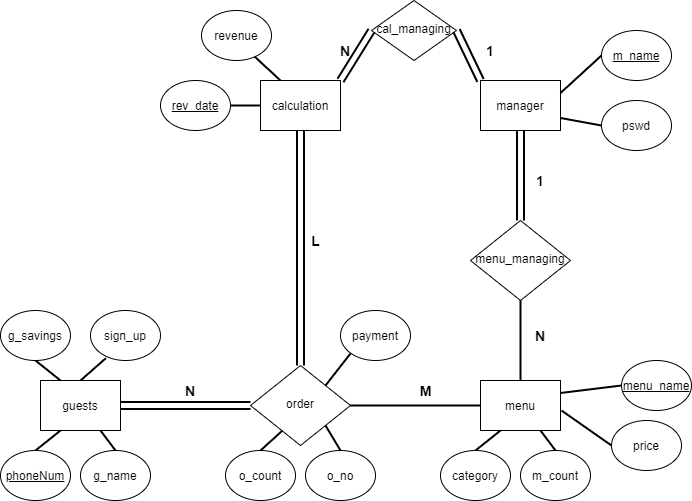

The diagram above was exported from draw.io. Its source (the exported page's mxGraphModel, read from the mxfile embedded in the PNG):
<mxGraphModel dx="1038" dy="580" grid="1" gridSize="10" guides="1" tooltips="1" connect="1" arrows="1" fold="1" page="1" pageScale="1" pageWidth="827" pageHeight="1169" math="0" shadow="0">
  <root>
    <mxCell id="WIyWlLk6GJQsqaUBKTNV-0" />
    <mxCell id="WIyWlLk6GJQsqaUBKTNV-1" parent="WIyWlLk6GJQsqaUBKTNV-0" />
    <mxCell id="WIyWlLk6GJQsqaUBKTNV-6" value="menu_managing" style="rhombus;whiteSpace=wrap;html=1;shadow=0;fontFamily=Helvetica;fontSize=12;align=center;strokeWidth=1;spacing=6;spacingTop=-4;" parent="WIyWlLk6GJQsqaUBKTNV-1" vertex="1">
      <mxGeometry x="579" y="320" width="100" height="80" as="geometry" />
    </mxCell>
    <mxCell id="WIyWlLk6GJQsqaUBKTNV-10" value="order" style="rhombus;whiteSpace=wrap;html=1;shadow=0;fontFamily=Helvetica;fontSize=12;align=center;strokeWidth=1;spacing=6;spacingTop=-4;" parent="WIyWlLk6GJQsqaUBKTNV-1" vertex="1">
      <mxGeometry x="359" y="465" width="100" height="80" as="geometry" />
    </mxCell>
    <mxCell id="jHvNiC6Xeih3Ue3yjsng-0" value="guests" style="rounded=0;whiteSpace=wrap;html=1;" parent="WIyWlLk6GJQsqaUBKTNV-1" vertex="1">
      <mxGeometry x="149" y="480" width="80" height="50" as="geometry" />
    </mxCell>
    <mxCell id="jHvNiC6Xeih3Ue3yjsng-4" value="" style="shape=link;html=1;width=6;entryX=1;entryY=0.5;entryDx=0;entryDy=0;exitX=0;exitY=0.5;exitDx=0;exitDy=0;strokeWidth=2;" parent="WIyWlLk6GJQsqaUBKTNV-1" source="WIyWlLk6GJQsqaUBKTNV-10" target="jHvNiC6Xeih3Ue3yjsng-0" edge="1">
      <mxGeometry width="50" height="50" relative="1" as="geometry">
        <mxPoint x="489" y="440" as="sourcePoint" />
        <mxPoint x="539" y="390" as="targetPoint" />
      </mxGeometry>
    </mxCell>
    <mxCell id="jHvNiC6Xeih3Ue3yjsng-5" value="" style="shape=link;html=1;width=6;entryX=0.5;entryY=1;entryDx=0;entryDy=0;exitX=0.5;exitY=0;exitDx=0;exitDy=0;strokeWidth=2;" parent="WIyWlLk6GJQsqaUBKTNV-1" source="WIyWlLk6GJQsqaUBKTNV-10" target="jHvNiC6Xeih3Ue3yjsng-24" edge="1">
      <mxGeometry width="50" height="50" relative="1" as="geometry">
        <mxPoint x="349" y="720" as="sourcePoint" />
        <mxPoint x="239" y="720" as="targetPoint" />
      </mxGeometry>
    </mxCell>
    <mxCell id="jHvNiC6Xeih3Ue3yjsng-6" value="&lt;b&gt;&lt;font style=&quot;font-size: 14px&quot;&gt;N&lt;/font&gt;&lt;/b&gt;" style="text;html=1;strokeColor=none;fillColor=none;align=center;verticalAlign=middle;whiteSpace=wrap;rounded=0;" parent="WIyWlLk6GJQsqaUBKTNV-1" vertex="1">
      <mxGeometry x="279" y="480" width="40" height="20" as="geometry" />
    </mxCell>
    <mxCell id="jHvNiC6Xeih3Ue3yjsng-10" value="" style="endArrow=none;html=1;exitX=1;exitY=0.5;exitDx=0;exitDy=0;entryX=0;entryY=0.5;entryDx=0;entryDy=0;fontSize=14;spacing=12;labelBorderColor=#000000;strokeWidth=2;" parent="WIyWlLk6GJQsqaUBKTNV-1" source="WIyWlLk6GJQsqaUBKTNV-10" target="jHvNiC6Xeih3Ue3yjsng-26" edge="1">
      <mxGeometry width="50" height="50" relative="1" as="geometry">
        <mxPoint x="489" y="440" as="sourcePoint" />
        <mxPoint x="589" y="505" as="targetPoint" />
      </mxGeometry>
    </mxCell>
    <mxCell id="jHvNiC6Xeih3Ue3yjsng-12" value="&lt;font style=&quot;font-size: 14px&quot;&gt;&lt;b&gt;M&lt;/b&gt;&lt;/font&gt;" style="text;html=1;align=center;verticalAlign=middle;resizable=0;points=[];autosize=1;" parent="WIyWlLk6GJQsqaUBKTNV-1" vertex="1">
      <mxGeometry x="519" y="480" width="30" height="20" as="geometry" />
    </mxCell>
    <mxCell id="jHvNiC6Xeih3Ue3yjsng-15" value="&lt;u&gt;phoneNum&lt;/u&gt;" style="ellipse;whiteSpace=wrap;html=1;" parent="WIyWlLk6GJQsqaUBKTNV-1" vertex="1">
      <mxGeometry x="109" y="550" width="70" height="50" as="geometry" />
    </mxCell>
    <mxCell id="jHvNiC6Xeih3Ue3yjsng-16" value="g_name" style="ellipse;whiteSpace=wrap;html=1;" parent="WIyWlLk6GJQsqaUBKTNV-1" vertex="1">
      <mxGeometry x="189" y="550" width="70" height="50" as="geometry" />
    </mxCell>
    <mxCell id="jHvNiC6Xeih3Ue3yjsng-17" value="g_savings" style="ellipse;whiteSpace=wrap;html=1;" parent="WIyWlLk6GJQsqaUBKTNV-1" vertex="1">
      <mxGeometry x="109" y="410" width="70" height="50" as="geometry" />
    </mxCell>
    <mxCell id="jHvNiC6Xeih3Ue3yjsng-18" value="sign_up" style="ellipse;whiteSpace=wrap;html=1;" parent="WIyWlLk6GJQsqaUBKTNV-1" vertex="1">
      <mxGeometry x="199" y="410" width="70" height="50" as="geometry" />
    </mxCell>
    <mxCell id="jHvNiC6Xeih3Ue3yjsng-19" value="" style="endArrow=none;html=1;exitX=0.5;exitY=0;exitDx=0;exitDy=0;entryX=0.22;entryY=0.954;entryDx=0;entryDy=0;entryPerimeter=0;strokeWidth=2;" parent="WIyWlLk6GJQsqaUBKTNV-1" source="jHvNiC6Xeih3Ue3yjsng-0" target="jHvNiC6Xeih3Ue3yjsng-18" edge="1">
      <mxGeometry width="50" height="50" relative="1" as="geometry">
        <mxPoint x="489" y="440" as="sourcePoint" />
        <mxPoint x="539" y="390" as="targetPoint" />
      </mxGeometry>
    </mxCell>
    <mxCell id="jHvNiC6Xeih3Ue3yjsng-20" value="" style="endArrow=none;html=1;exitX=0.25;exitY=0;exitDx=0;exitDy=0;entryX=0.5;entryY=1;entryDx=0;entryDy=0;strokeWidth=2;" parent="WIyWlLk6GJQsqaUBKTNV-1" source="jHvNiC6Xeih3Ue3yjsng-0" target="jHvNiC6Xeih3Ue3yjsng-17" edge="1">
      <mxGeometry width="50" height="50" relative="1" as="geometry">
        <mxPoint x="219" y="490" as="sourcePoint" />
        <mxPoint x="240" y="460" as="targetPoint" />
      </mxGeometry>
    </mxCell>
    <mxCell id="jHvNiC6Xeih3Ue3yjsng-21" value="" style="endArrow=none;html=1;exitX=0.5;exitY=0;exitDx=0;exitDy=0;entryX=0.25;entryY=1;entryDx=0;entryDy=0;strokeWidth=2;" parent="WIyWlLk6GJQsqaUBKTNV-1" source="jHvNiC6Xeih3Ue3yjsng-15" target="jHvNiC6Xeih3Ue3yjsng-0" edge="1">
      <mxGeometry width="50" height="50" relative="1" as="geometry">
        <mxPoint x="179" y="490" as="sourcePoint" />
        <mxPoint x="144" y="460" as="targetPoint" />
      </mxGeometry>
    </mxCell>
    <mxCell id="jHvNiC6Xeih3Ue3yjsng-22" value="" style="endArrow=none;html=1;exitX=0.5;exitY=0;exitDx=0;exitDy=0;entryX=0.75;entryY=1;entryDx=0;entryDy=0;strokeWidth=2;" parent="WIyWlLk6GJQsqaUBKTNV-1" source="jHvNiC6Xeih3Ue3yjsng-16" target="jHvNiC6Xeih3Ue3yjsng-0" edge="1">
      <mxGeometry width="50" height="50" relative="1" as="geometry">
        <mxPoint x="189" y="500" as="sourcePoint" />
        <mxPoint x="154" y="470" as="targetPoint" />
      </mxGeometry>
    </mxCell>
    <mxCell id="jHvNiC6Xeih3Ue3yjsng-23" value="cal_managing" style="rhombus;whiteSpace=wrap;html=1;shadow=0;fontFamily=Helvetica;fontSize=12;align=center;strokeWidth=1;spacing=6;spacingTop=-4;" parent="WIyWlLk6GJQsqaUBKTNV-1" vertex="1">
      <mxGeometry x="480" y="100" width="85" height="60" as="geometry" />
    </mxCell>
    <mxCell id="jHvNiC6Xeih3Ue3yjsng-24" value="calculation" style="rounded=0;whiteSpace=wrap;html=1;" parent="WIyWlLk6GJQsqaUBKTNV-1" vertex="1">
      <mxGeometry x="369" y="180" width="80" height="50" as="geometry" />
    </mxCell>
    <mxCell id="jHvNiC6Xeih3Ue3yjsng-25" value="manager" style="rounded=0;whiteSpace=wrap;html=1;" parent="WIyWlLk6GJQsqaUBKTNV-1" vertex="1">
      <mxGeometry x="589" y="180" width="80" height="50" as="geometry" />
    </mxCell>
    <mxCell id="jHvNiC6Xeih3Ue3yjsng-26" value="menu" style="rounded=0;whiteSpace=wrap;html=1;" parent="WIyWlLk6GJQsqaUBKTNV-1" vertex="1">
      <mxGeometry x="589" y="480" width="80" height="50" as="geometry" />
    </mxCell>
    <mxCell id="jHvNiC6Xeih3Ue3yjsng-27" value="category" style="ellipse;whiteSpace=wrap;html=1;" parent="WIyWlLk6GJQsqaUBKTNV-1" vertex="1">
      <mxGeometry x="549" y="550" width="70" height="50" as="geometry" />
    </mxCell>
    <mxCell id="jHvNiC6Xeih3Ue3yjsng-28" value="m_count" style="ellipse;whiteSpace=wrap;html=1;" parent="WIyWlLk6GJQsqaUBKTNV-1" vertex="1">
      <mxGeometry x="629" y="550" width="70" height="50" as="geometry" />
    </mxCell>
    <mxCell id="jHvNiC6Xeih3Ue3yjsng-29" value="&lt;u&gt;menu_name&lt;/u&gt;" style="ellipse;whiteSpace=wrap;html=1;" parent="WIyWlLk6GJQsqaUBKTNV-1" vertex="1">
      <mxGeometry x="730" y="460" width="70" height="50" as="geometry" />
    </mxCell>
    <mxCell id="jHvNiC6Xeih3Ue3yjsng-30" value="price" style="ellipse;whiteSpace=wrap;html=1;" parent="WIyWlLk6GJQsqaUBKTNV-1" vertex="1">
      <mxGeometry x="720" y="520" width="70" height="50" as="geometry" />
    </mxCell>
    <mxCell id="jHvNiC6Xeih3Ue3yjsng-31" value="" style="endArrow=none;html=1;entryX=0;entryY=0.5;entryDx=0;entryDy=0;strokeWidth=2;" parent="WIyWlLk6GJQsqaUBKTNV-1" target="jHvNiC6Xeih3Ue3yjsng-30" edge="1">
      <mxGeometry width="50" height="50" relative="1" as="geometry">
        <mxPoint x="670" y="510" as="sourcePoint" />
        <mxPoint x="979" y="390" as="targetPoint" />
      </mxGeometry>
    </mxCell>
    <mxCell id="jHvNiC6Xeih3Ue3yjsng-32" value="" style="endArrow=none;html=1;exitX=1;exitY=0.25;exitDx=0;exitDy=0;entryX=0;entryY=0.5;entryDx=0;entryDy=0;strokeWidth=2;" parent="WIyWlLk6GJQsqaUBKTNV-1" source="jHvNiC6Xeih3Ue3yjsng-26" target="jHvNiC6Xeih3Ue3yjsng-29" edge="1">
      <mxGeometry width="50" height="50" relative="1" as="geometry">
        <mxPoint x="659" y="490" as="sourcePoint" />
        <mxPoint x="680" y="460" as="targetPoint" />
      </mxGeometry>
    </mxCell>
    <mxCell id="jHvNiC6Xeih3Ue3yjsng-33" value="" style="endArrow=none;html=1;exitX=0.5;exitY=0;exitDx=0;exitDy=0;entryX=0.25;entryY=1;entryDx=0;entryDy=0;strokeWidth=2;" parent="WIyWlLk6GJQsqaUBKTNV-1" source="jHvNiC6Xeih3Ue3yjsng-27" target="jHvNiC6Xeih3Ue3yjsng-26" edge="1">
      <mxGeometry width="50" height="50" relative="1" as="geometry">
        <mxPoint x="619" y="490" as="sourcePoint" />
        <mxPoint x="584" y="460" as="targetPoint" />
      </mxGeometry>
    </mxCell>
    <mxCell id="jHvNiC6Xeih3Ue3yjsng-34" value="" style="endArrow=none;html=1;exitX=0.5;exitY=0;exitDx=0;exitDy=0;entryX=0.75;entryY=1;entryDx=0;entryDy=0;strokeWidth=2;" parent="WIyWlLk6GJQsqaUBKTNV-1" source="jHvNiC6Xeih3Ue3yjsng-28" target="jHvNiC6Xeih3Ue3yjsng-26" edge="1">
      <mxGeometry width="50" height="50" relative="1" as="geometry">
        <mxPoint x="629" y="500" as="sourcePoint" />
        <mxPoint x="594" y="470" as="targetPoint" />
      </mxGeometry>
    </mxCell>
    <mxCell id="jHvNiC6Xeih3Ue3yjsng-37" value="o_count" style="ellipse;whiteSpace=wrap;html=1;" parent="WIyWlLk6GJQsqaUBKTNV-1" vertex="1">
      <mxGeometry x="334" y="550" width="70" height="50" as="geometry" />
    </mxCell>
    <mxCell id="jHvNiC6Xeih3Ue3yjsng-38" value="o_no" style="ellipse;whiteSpace=wrap;html=1;" parent="WIyWlLk6GJQsqaUBKTNV-1" vertex="1">
      <mxGeometry x="414" y="550" width="70" height="50" as="geometry" />
    </mxCell>
    <mxCell id="jHvNiC6Xeih3Ue3yjsng-39" value="" style="endArrow=none;html=1;exitX=0.5;exitY=0;exitDx=0;exitDy=0;entryX=0.32;entryY=0.813;entryDx=0;entryDy=0;entryPerimeter=0;strokeWidth=2;" parent="WIyWlLk6GJQsqaUBKTNV-1" source="jHvNiC6Xeih3Ue3yjsng-37" target="WIyWlLk6GJQsqaUBKTNV-10" edge="1">
      <mxGeometry width="50" height="50" relative="1" as="geometry">
        <mxPoint x="404" y="490" as="sourcePoint" />
        <mxPoint x="394" y="530" as="targetPoint" />
      </mxGeometry>
    </mxCell>
    <mxCell id="jHvNiC6Xeih3Ue3yjsng-40" value="" style="endArrow=none;html=1;exitX=0.5;exitY=0;exitDx=0;exitDy=0;entryX=1;entryY=1;entryDx=0;entryDy=0;strokeWidth=2;" parent="WIyWlLk6GJQsqaUBKTNV-1" source="jHvNiC6Xeih3Ue3yjsng-38" target="WIyWlLk6GJQsqaUBKTNV-10" edge="1">
      <mxGeometry width="50" height="50" relative="1" as="geometry">
        <mxPoint x="414" y="500" as="sourcePoint" />
        <mxPoint x="434" y="530" as="targetPoint" />
      </mxGeometry>
    </mxCell>
    <mxCell id="jHvNiC6Xeih3Ue3yjsng-46" value="&lt;u&gt;rev_date&lt;/u&gt;" style="ellipse;whiteSpace=wrap;html=1;align=center;" parent="WIyWlLk6GJQsqaUBKTNV-1" vertex="1">
      <mxGeometry x="269" y="180" width="70" height="50" as="geometry" />
    </mxCell>
    <mxCell id="jHvNiC6Xeih3Ue3yjsng-47" value="revenue" style="ellipse;whiteSpace=wrap;html=1;" parent="WIyWlLk6GJQsqaUBKTNV-1" vertex="1">
      <mxGeometry x="310" y="110" width="70" height="50" as="geometry" />
    </mxCell>
    <mxCell id="jHvNiC6Xeih3Ue3yjsng-48" value="" style="endArrow=none;html=1;exitX=1;exitY=0.5;exitDx=0;exitDy=0;entryX=0;entryY=0.5;entryDx=0;entryDy=0;strokeWidth=2;" parent="WIyWlLk6GJQsqaUBKTNV-1" source="jHvNiC6Xeih3Ue3yjsng-46" target="jHvNiC6Xeih3Ue3yjsng-24" edge="1">
      <mxGeometry width="50" height="50" relative="1" as="geometry">
        <mxPoint x="349" y="60" as="sourcePoint" />
        <mxPoint x="339" y="100" as="targetPoint" />
      </mxGeometry>
    </mxCell>
    <mxCell id="jHvNiC6Xeih3Ue3yjsng-49" value="" style="endArrow=none;html=1;exitX=0.757;exitY=0.92;exitDx=0;exitDy=0;entryX=0.25;entryY=0;entryDx=0;entryDy=0;exitPerimeter=0;strokeWidth=2;" parent="WIyWlLk6GJQsqaUBKTNV-1" source="jHvNiC6Xeih3Ue3yjsng-47" target="jHvNiC6Xeih3Ue3yjsng-24" edge="1">
      <mxGeometry width="50" height="50" relative="1" as="geometry">
        <mxPoint x="359" y="70" as="sourcePoint" />
        <mxPoint x="379" y="100" as="targetPoint" />
      </mxGeometry>
    </mxCell>
    <mxCell id="jHvNiC6Xeih3Ue3yjsng-53" value="&lt;u&gt;m_name&lt;/u&gt;" style="ellipse;whiteSpace=wrap;html=1;" parent="WIyWlLk6GJQsqaUBKTNV-1" vertex="1">
      <mxGeometry x="710" y="130" width="70" height="50" as="geometry" />
    </mxCell>
    <mxCell id="jHvNiC6Xeih3Ue3yjsng-54" value="pswd" style="ellipse;whiteSpace=wrap;html=1;" parent="WIyWlLk6GJQsqaUBKTNV-1" vertex="1">
      <mxGeometry x="710" y="200" width="70" height="50" as="geometry" />
    </mxCell>
    <mxCell id="jHvNiC6Xeih3Ue3yjsng-55" value="" style="endArrow=none;html=1;entryX=0;entryY=0.5;entryDx=0;entryDy=0;exitX=1;exitY=0.75;exitDx=0;exitDy=0;strokeWidth=2;" parent="WIyWlLk6GJQsqaUBKTNV-1" source="jHvNiC6Xeih3Ue3yjsng-25" target="jHvNiC6Xeih3Ue3yjsng-54" edge="1">
      <mxGeometry width="50" height="50" relative="1" as="geometry">
        <mxPoint x="670" y="210" as="sourcePoint" />
        <mxPoint x="979" y="90" as="targetPoint" />
      </mxGeometry>
    </mxCell>
    <mxCell id="jHvNiC6Xeih3Ue3yjsng-56" value="" style="endArrow=none;html=1;exitX=1;exitY=0.25;exitDx=0;exitDy=0;entryX=0;entryY=0.5;entryDx=0;entryDy=0;strokeWidth=2;" parent="WIyWlLk6GJQsqaUBKTNV-1" source="jHvNiC6Xeih3Ue3yjsng-25" target="jHvNiC6Xeih3Ue3yjsng-53" edge="1">
      <mxGeometry width="50" height="50" relative="1" as="geometry">
        <mxPoint x="669" y="192.5" as="sourcePoint" />
        <mxPoint x="680" y="160" as="targetPoint" />
      </mxGeometry>
    </mxCell>
    <mxCell id="jHvNiC6Xeih3Ue3yjsng-59" value="" style="shape=link;html=1;width=6;entryX=0.5;entryY=1;entryDx=0;entryDy=0;exitX=0.5;exitY=0;exitDx=0;exitDy=0;strokeWidth=2;" parent="WIyWlLk6GJQsqaUBKTNV-1" source="WIyWlLk6GJQsqaUBKTNV-6" target="jHvNiC6Xeih3Ue3yjsng-25" edge="1">
      <mxGeometry width="50" height="50" relative="1" as="geometry">
        <mxPoint x="369" y="515" as="sourcePoint" />
        <mxPoint x="239" y="515" as="targetPoint" />
      </mxGeometry>
    </mxCell>
    <mxCell id="jHvNiC6Xeih3Ue3yjsng-60" value="" style="shape=link;html=1;width=6;entryX=1;entryY=0.5;entryDx=0;entryDy=0;exitX=0;exitY=0;exitDx=0;exitDy=0;strokeWidth=2;" parent="WIyWlLk6GJQsqaUBKTNV-1" source="jHvNiC6Xeih3Ue3yjsng-25" target="jHvNiC6Xeih3Ue3yjsng-23" edge="1">
      <mxGeometry width="50" height="50" relative="1" as="geometry">
        <mxPoint x="639" y="330" as="sourcePoint" />
        <mxPoint x="639" y="240" as="targetPoint" />
      </mxGeometry>
    </mxCell>
    <mxCell id="jHvNiC6Xeih3Ue3yjsng-61" value="L" style="text;html=1;align=center;verticalAlign=middle;resizable=0;points=[];autosize=1;fontSize=14;fontStyle=1" parent="WIyWlLk6GJQsqaUBKTNV-1" vertex="1">
      <mxGeometry x="414" y="330" width="20" height="20" as="geometry" />
    </mxCell>
    <mxCell id="jHvNiC6Xeih3Ue3yjsng-62" value="N" style="text;html=1;strokeColor=none;fillColor=none;align=center;verticalAlign=middle;whiteSpace=wrap;rounded=0;fontSize=14;fontStyle=1" parent="WIyWlLk6GJQsqaUBKTNV-1" vertex="1">
      <mxGeometry x="629" y="425" width="40" height="20" as="geometry" />
    </mxCell>
    <mxCell id="jHvNiC6Xeih3Ue3yjsng-63" value="" style="endArrow=none;html=1;exitX=0.5;exitY=1;exitDx=0;exitDy=0;entryX=0.5;entryY=0;entryDx=0;entryDy=0;strokeWidth=2;" parent="WIyWlLk6GJQsqaUBKTNV-1" source="WIyWlLk6GJQsqaUBKTNV-6" target="jHvNiC6Xeih3Ue3yjsng-26" edge="1">
      <mxGeometry width="50" height="50" relative="1" as="geometry">
        <mxPoint x="469" y="515" as="sourcePoint" />
        <mxPoint x="599" y="515" as="targetPoint" />
      </mxGeometry>
    </mxCell>
    <mxCell id="jHvNiC6Xeih3Ue3yjsng-64" value="N" style="text;html=1;strokeColor=none;fillColor=none;align=center;verticalAlign=middle;whiteSpace=wrap;rounded=0;fontSize=14;fontStyle=1" parent="WIyWlLk6GJQsqaUBKTNV-1" vertex="1">
      <mxGeometry x="434" y="140" width="40" height="20" as="geometry" />
    </mxCell>
    <mxCell id="jHvNiC6Xeih3Ue3yjsng-65" value="1" style="text;html=1;strokeColor=none;fillColor=none;align=center;verticalAlign=middle;whiteSpace=wrap;rounded=0;fontSize=14;fontStyle=1" parent="WIyWlLk6GJQsqaUBKTNV-1" vertex="1">
      <mxGeometry x="579" y="140" width="40" height="20" as="geometry" />
    </mxCell>
    <mxCell id="jHvNiC6Xeih3Ue3yjsng-66" value="1" style="text;html=1;strokeColor=none;fillColor=none;align=center;verticalAlign=middle;whiteSpace=wrap;rounded=0;fontSize=14;fontStyle=1" parent="WIyWlLk6GJQsqaUBKTNV-1" vertex="1">
      <mxGeometry x="629" y="270" width="40" height="20" as="geometry" />
    </mxCell>
    <mxCell id="jHvNiC6Xeih3Ue3yjsng-67" value="payment" style="ellipse;whiteSpace=wrap;html=1;" parent="WIyWlLk6GJQsqaUBKTNV-1" vertex="1">
      <mxGeometry x="449" y="410" width="70" height="50" as="geometry" />
    </mxCell>
    <mxCell id="jHvNiC6Xeih3Ue3yjsng-68" value="" style="endArrow=none;html=1;exitX=0;exitY=1;exitDx=0;exitDy=0;entryX=1;entryY=0;entryDx=0;entryDy=0;strokeWidth=2;" parent="WIyWlLk6GJQsqaUBKTNV-1" source="jHvNiC6Xeih3Ue3yjsng-67" target="WIyWlLk6GJQsqaUBKTNV-10" edge="1">
      <mxGeometry width="50" height="50" relative="1" as="geometry">
        <mxPoint x="449" y="360" as="sourcePoint" />
        <mxPoint x="469" y="385" as="targetPoint" />
      </mxGeometry>
    </mxCell>
    <mxCell id="k0_Op9XdwA7eituOyvzu-0" value="" style="shape=link;html=1;width=6;entryX=0;entryY=0.5;entryDx=0;entryDy=0;exitX=1;exitY=0;exitDx=0;exitDy=0;strokeWidth=2;" edge="1" parent="WIyWlLk6GJQsqaUBKTNV-1" source="jHvNiC6Xeih3Ue3yjsng-24" target="jHvNiC6Xeih3Ue3yjsng-23">
      <mxGeometry width="50" height="50" relative="1" as="geometry">
        <mxPoint x="419" y="475" as="sourcePoint" />
        <mxPoint x="419" y="240" as="targetPoint" />
      </mxGeometry>
    </mxCell>
  </root>
</mxGraphModel>